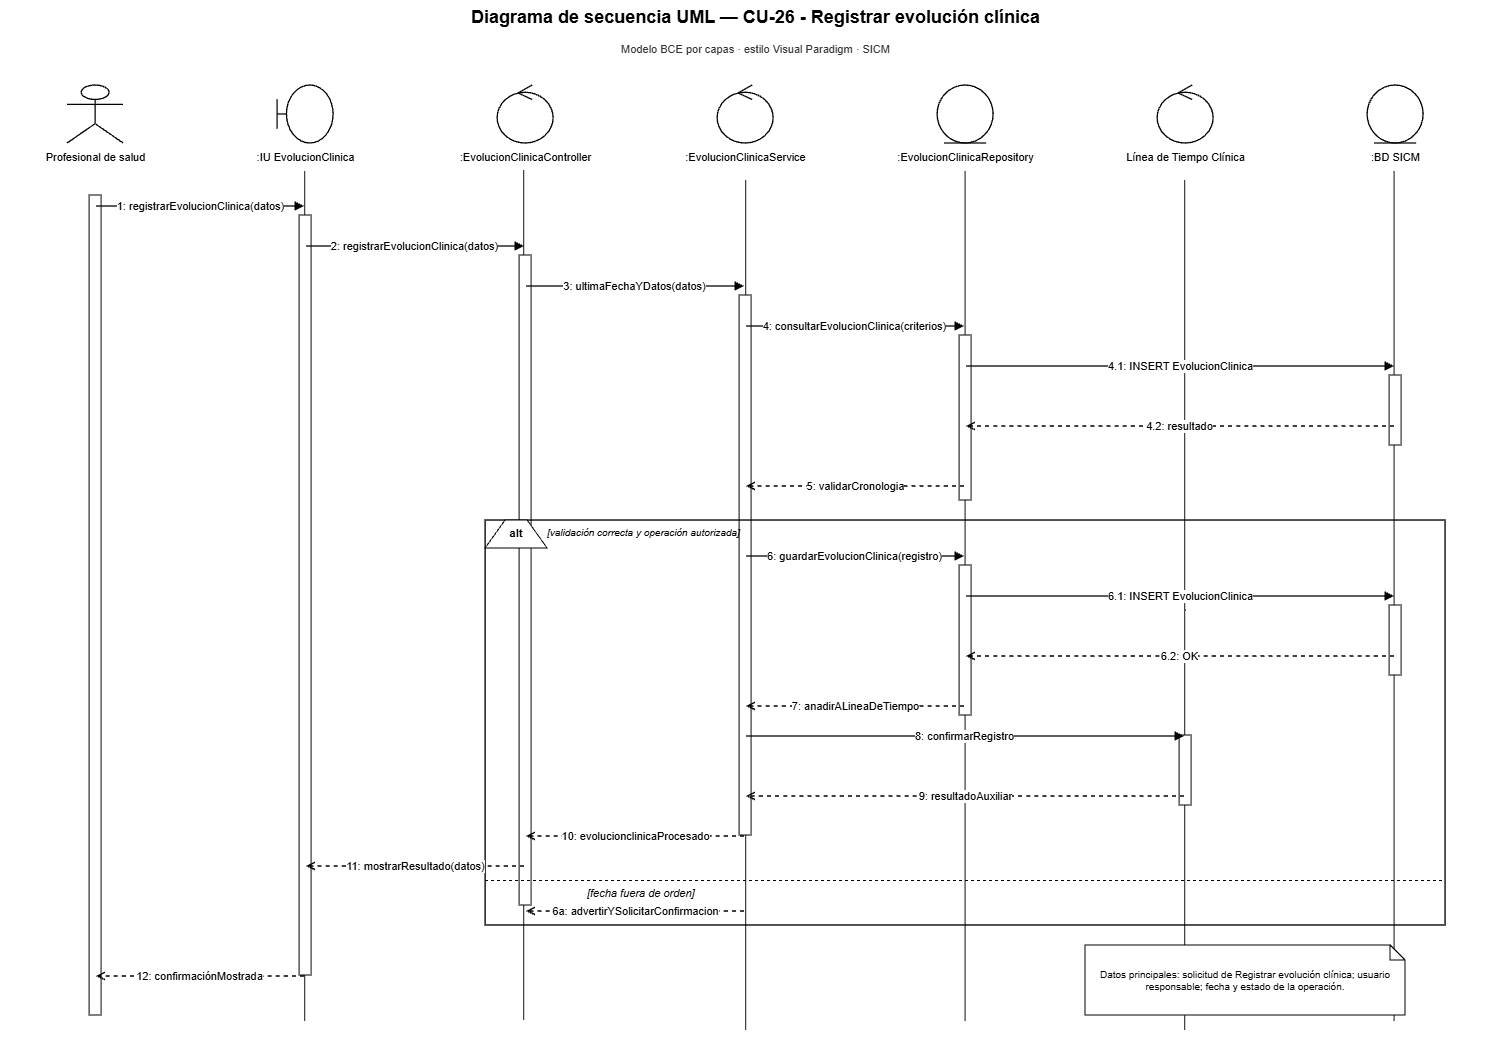

The diagram above was exported from draw.io. Its source (the exported page's mxGraphModel, read from the mxfile embedded in the PNG):
<mxGraphModel dx="3520" dy="1061" grid="1" gridSize="10" guides="1" tooltips="1" connect="1" arrows="1" fold="1" page="1" pageScale="1" pageWidth="1500" pageHeight="1180" math="0" shadow="0">
  <root>
    <mxCell id="0" />
    <mxCell id="1" parent="0" />
    <mxCell id="G0P7BWV9TNP0-vORVzmZ-6" edge="1" parent="1" style="endArrow=none;html=1;rounded=0;edgeStyle=orthogonalEdgeStyle;entryX=0.5;entryY=1;entryDx=0;entryDy=0;" value="">
      <mxGeometry height="50" relative="1" width="50" as="geometry">
        <mxPoint x="1389" y="1041" as="sourcePoint" />
        <mxPoint x="1389" y="191" as="targetPoint" />
      </mxGeometry>
    </mxCell>
    <mxCell id="G0P7BWV9TNP0-vORVzmZ-5" edge="1" parent="1" style="endArrow=none;html=1;rounded=0;edgeStyle=orthogonalEdgeStyle;entryX=0.5;entryY=1;entryDx=0;entryDy=0;" value="">
      <mxGeometry height="50" relative="1" width="50" as="geometry">
        <mxPoint x="1179.59" y="1050" as="sourcePoint" />
        <mxPoint x="1179.59" y="200" as="targetPoint" />
      </mxGeometry>
    </mxCell>
    <mxCell id="G0P7BWV9TNP0-vORVzmZ-4" edge="1" parent="1" style="endArrow=none;html=1;rounded=0;edgeStyle=orthogonalEdgeStyle;entryX=0.5;entryY=1;entryDx=0;entryDy=0;" value="">
      <mxGeometry height="50" relative="1" width="50" as="geometry">
        <mxPoint x="960" y="1041" as="sourcePoint" />
        <mxPoint x="960" y="191" as="targetPoint" />
      </mxGeometry>
    </mxCell>
    <mxCell id="G0P7BWV9TNP0-vORVzmZ-3" edge="1" parent="1" style="endArrow=none;html=1;rounded=0;edgeStyle=orthogonalEdgeStyle;entryX=0.5;entryY=1;entryDx=0;entryDy=0;" value="">
      <mxGeometry height="50" relative="1" width="50" as="geometry">
        <mxPoint x="740.59" y="1050" as="sourcePoint" />
        <mxPoint x="740.59" y="200" as="targetPoint" />
      </mxGeometry>
    </mxCell>
    <mxCell id="G0P7BWV9TNP0-vORVzmZ-2" edge="1" parent="1" style="endArrow=none;html=1;rounded=0;edgeStyle=orthogonalEdgeStyle;entryX=0.5;entryY=1;entryDx=0;entryDy=0;" value="">
      <mxGeometry height="50" relative="1" width="50" as="geometry">
        <mxPoint x="518.59" y="1040" as="sourcePoint" />
        <mxPoint x="518.59" y="190" as="targetPoint" />
      </mxGeometry>
    </mxCell>
    <mxCell id="G0P7BWV9TNP0-vORVzmZ-1" edge="1" parent="1" style="endArrow=none;html=1;rounded=0;edgeStyle=orthogonalEdgeStyle;entryX=0.5;entryY=1;entryDx=0;entryDy=0;" value="">
      <mxGeometry height="50" relative="1" width="50" as="geometry">
        <mxPoint x="299.59" y="1041" as="sourcePoint" />
        <mxPoint x="299.59" y="191" as="targetPoint" />
      </mxGeometry>
    </mxCell>
    <mxCell id="title" parent="1" style="text;html=1;strokeColor=none;fillColor=none;align=center;fontStyle=1;fontSize=18;fontColor=#000000;" value="Diagrama de secuencia UML — CU-26 - Registrar evolución clínica" vertex="1">
      <mxGeometry height="36" width="1260" x="120" y="20" as="geometry" />
    </mxCell>
    <mxCell id="subtitle" parent="1" style="text;html=1;strokeColor=none;fillColor=none;align=center;fontSize=11;fontColor=#333333;" value="Modelo BCE por capas · estilo Visual Paradigm · SICM" vertex="1">
      <mxGeometry height="24" width="980" x="260" y="56" as="geometry" />
    </mxCell>
    <mxCell id="p0" parent="1" style="shape=umlActor;html=1;fillColor=#ffffff;strokeColor=#000000;strokeWidth=1.3;fontColor=#000000;" value="" vertex="1">
      <mxGeometry height="58" width="56" x="62" y="105" as="geometry" />
    </mxCell>
    <mxCell id="n0" parent="1" style="text;html=1;strokeColor=none;fillColor=none;align=center;fontSize=11;fontColor=#000000;" value="Profesional de salud" vertex="1">
      <mxGeometry height="26" width="190" x="-5" y="164" as="geometry" />
    </mxCell>
    <mxCell id="life0" parent="1" style="shape=line;html=1;strokeColor=#000000;strokeWidth=1;dashed=1;dashPattern=6 4;" value="" vertex="1">
      <mxGeometry height="880" width="1" x="90" y="190" as="geometry" />
    </mxCell>
    <mxCell id="p1" parent="1" style="shape=umlBoundary;html=1;fillColor=#ffffff;strokeColor=#000000;strokeWidth=1.3;fontColor=#000000;" value="" vertex="1">
      <mxGeometry height="58" width="56" x="272" y="105" as="geometry" />
    </mxCell>
    <mxCell id="n1" parent="1" style="text;html=1;strokeColor=none;fillColor=none;align=center;fontSize=11;fontColor=#000000;" value=":IU EvolucionClinica" vertex="1">
      <mxGeometry height="26" width="190" x="205" y="164" as="geometry" />
    </mxCell>
    <mxCell id="life1" parent="1" style="shape=line;html=1;strokeColor=#000000;strokeWidth=1;dashed=1;dashPattern=6 4;" value="" vertex="1">
      <mxGeometry height="880" width="1" x="300" y="190" as="geometry" />
    </mxCell>
    <mxCell id="p2" parent="1" style="shape=umlControl;html=1;fillColor=#ffffff;strokeColor=#000000;strokeWidth=1.3;fontColor=#000000;" value="" vertex="1">
      <mxGeometry height="58" width="56" x="492" y="105" as="geometry" />
    </mxCell>
    <mxCell id="n2" parent="1" style="text;html=1;strokeColor=none;fillColor=none;align=center;fontSize=11;fontColor=#000000;" value=":EvolucionClinicaController" vertex="1">
      <mxGeometry height="26" width="190" x="425" y="164" as="geometry" />
    </mxCell>
    <mxCell id="life2" parent="1" style="shape=line;html=1;strokeColor=#000000;strokeWidth=1;dashed=1;dashPattern=6 4;" value="" vertex="1">
      <mxGeometry height="880" width="1" x="520" y="190" as="geometry" />
    </mxCell>
    <mxCell id="p3" parent="1" style="shape=umlControl;html=1;fillColor=#ffffff;strokeColor=#000000;strokeWidth=1.3;fontColor=#000000;" value="" vertex="1">
      <mxGeometry height="58" width="56" x="712" y="105" as="geometry" />
    </mxCell>
    <mxCell id="n3" parent="1" style="text;html=1;strokeColor=none;fillColor=none;align=center;fontSize=11;fontColor=#000000;" value=":EvolucionClinicaService" vertex="1">
      <mxGeometry height="26" width="190" x="645" y="164" as="geometry" />
    </mxCell>
    <mxCell id="life3" parent="1" style="shape=line;html=1;strokeColor=#000000;strokeWidth=1;dashed=1;dashPattern=6 4;" value="" vertex="1">
      <mxGeometry height="880" width="1" x="740" y="190" as="geometry" />
    </mxCell>
    <mxCell id="p4" parent="1" style="shape=umlEntity;html=1;fillColor=#ffffff;strokeColor=#000000;strokeWidth=1.3;fontColor=#000000;" value="" vertex="1">
      <mxGeometry height="58" width="56" x="932" y="105" as="geometry" />
    </mxCell>
    <mxCell id="n4" parent="1" style="text;html=1;strokeColor=none;fillColor=none;align=center;fontSize=11;fontColor=#000000;" value=":EvolucionClinicaRepository" vertex="1">
      <mxGeometry height="26" width="190" x="865" y="164" as="geometry" />
    </mxCell>
    <mxCell id="life4" parent="1" style="shape=line;html=1;strokeColor=#000000;strokeWidth=1;dashed=1;dashPattern=6 4;" value="" vertex="1">
      <mxGeometry height="880" width="1" x="960" y="190" as="geometry" />
    </mxCell>
    <mxCell id="p5" parent="1" style="shape=umlControl;html=1;fillColor=#ffffff;strokeColor=#000000;strokeWidth=1.3;fontColor=#000000;" value="" vertex="1">
      <mxGeometry height="58" width="56" x="1152" y="105" as="geometry" />
    </mxCell>
    <mxCell id="n5" parent="1" style="text;html=1;strokeColor=none;fillColor=none;align=center;fontSize=11;fontColor=#000000;" value="Línea de Tiempo Clínica" vertex="1">
      <mxGeometry height="26" width="190" x="1085" y="164" as="geometry" />
    </mxCell>
    <mxCell id="life5" parent="1" style="shape=line;html=1;strokeColor=#000000;strokeWidth=1;dashed=1;dashPattern=6 4;" value="" vertex="1">
      <mxGeometry height="880" width="1" x="1180" y="190" as="geometry" />
    </mxCell>
    <mxCell id="p6" parent="1" style="shape=umlEntity;html=1;fillColor=#ffffff;strokeColor=#000000;strokeWidth=1.3;fontColor=#000000;" value="" vertex="1">
      <mxGeometry height="58" width="56" x="1362" y="105" as="geometry" />
    </mxCell>
    <mxCell id="n6" parent="1" style="text;html=1;strokeColor=none;fillColor=none;align=center;fontSize=11;fontColor=#000000;" value=":BD SICM" vertex="1">
      <mxGeometry height="26" width="190" x="1295" y="164" as="geometry" />
    </mxCell>
    <mxCell id="life6" parent="1" style="shape=line;html=1;strokeColor=#000000;strokeWidth=1;dashed=1;dashPattern=6 4;" value="" vertex="1">
      <mxGeometry height="880" width="1" x="1390" y="190" as="geometry" />
    </mxCell>
    <mxCell id="act0" parent="1" style="rounded=0;html=1;fillColor=#ffffff;strokeColor=#000000;strokeWidth=1;" value="" vertex="1">
      <mxGeometry height="820" width="12" x="84" y="215" as="geometry" />
    </mxCell>
    <mxCell id="act1" parent="1" style="rounded=0;html=1;fillColor=#ffffff;strokeColor=#000000;strokeWidth=1;" value="" vertex="1">
      <mxGeometry height="760" width="12" x="294" y="235" as="geometry" />
    </mxCell>
    <mxCell id="act2" parent="1" style="rounded=0;html=1;fillColor=#ffffff;strokeColor=#000000;strokeWidth=1;" value="" vertex="1">
      <mxGeometry height="650" width="12" x="514" y="275" as="geometry" />
    </mxCell>
    <mxCell id="act3" parent="1" style="rounded=0;html=1;fillColor=#ffffff;strokeColor=#000000;strokeWidth=1;" value="" vertex="1">
      <mxGeometry height="540" width="12" x="734" y="315" as="geometry" />
    </mxCell>
    <mxCell id="act4a" parent="1" style="rounded=0;html=1;fillColor=#ffffff;strokeColor=#000000;strokeWidth=1;" value="" vertex="1">
      <mxGeometry height="165" width="12" x="954" y="355" as="geometry" />
    </mxCell>
    <mxCell id="act6a" parent="1" style="rounded=0;html=1;fillColor=#ffffff;strokeColor=#000000;strokeWidth=1;" value="" vertex="1">
      <mxGeometry height="70" width="12" x="1384" y="395" as="geometry" />
    </mxCell>
    <mxCell id="m1s" parent="1" style="opacity=0;fillOpacity=0;strokeOpacity=0;" value="" vertex="1">
      <mxGeometry height="2" width="2" x="89" y="225" as="geometry" />
    </mxCell>
    <mxCell id="m1t" parent="1" style="opacity=0;fillOpacity=0;strokeOpacity=0;" value="" vertex="1">
      <mxGeometry height="2" width="2" x="299" y="225" as="geometry" />
    </mxCell>
    <mxCell id="m1" edge="1" parent="1" source="m1s" style="edgeStyle=orthogonalEdgeStyle;rounded=0;html=1;strokeColor=#000000;strokeWidth=1.35;endArrow=block;endFill=1;dashed=0;fontColor=#000000;fontSize=11;labelBackgroundColor=#ffffff;" target="m1t" value="1: registrarEvolucionClinica(datos)">
      <mxGeometry relative="1" as="geometry" />
    </mxCell>
    <mxCell id="m2s" parent="1" style="opacity=0;fillOpacity=0;strokeOpacity=0;" value="" vertex="1">
      <mxGeometry height="2" width="2" x="299" y="265" as="geometry" />
    </mxCell>
    <mxCell id="m2t" parent="1" style="opacity=0;fillOpacity=0;strokeOpacity=0;" value="" vertex="1">
      <mxGeometry height="2" width="2" x="519" y="265" as="geometry" />
    </mxCell>
    <mxCell id="m2" edge="1" parent="1" source="m2s" style="edgeStyle=orthogonalEdgeStyle;rounded=0;html=1;strokeColor=#000000;strokeWidth=1.35;endArrow=block;endFill=1;dashed=0;fontColor=#000000;fontSize=11;labelBackgroundColor=#ffffff;" target="m2t" value="2: registrarEvolucionClinica(datos)">
      <mxGeometry relative="1" as="geometry" />
    </mxCell>
    <mxCell id="m3s" parent="1" style="opacity=0;fillOpacity=0;strokeOpacity=0;" value="" vertex="1">
      <mxGeometry height="2" width="2" x="519" y="305" as="geometry" />
    </mxCell>
    <mxCell id="m3t" parent="1" style="opacity=0;fillOpacity=0;strokeOpacity=0;" value="" vertex="1">
      <mxGeometry height="2" width="2" x="739" y="305" as="geometry" />
    </mxCell>
    <mxCell id="m3" edge="1" parent="1" source="m3s" style="edgeStyle=orthogonalEdgeStyle;rounded=0;html=1;strokeColor=#000000;strokeWidth=1.35;endArrow=block;endFill=1;dashed=0;fontColor=#000000;fontSize=11;labelBackgroundColor=#ffffff;" target="m3t" value="3: ultimaFechaYDatos(datos)">
      <mxGeometry relative="1" as="geometry" />
    </mxCell>
    <mxCell id="m4s" parent="1" style="opacity=0;fillOpacity=0;strokeOpacity=0;" value="" vertex="1">
      <mxGeometry height="2" width="2" x="739" y="345" as="geometry" />
    </mxCell>
    <mxCell id="m4t" parent="1" style="opacity=0;fillOpacity=0;strokeOpacity=0;" value="" vertex="1">
      <mxGeometry height="2" width="2" x="959" y="345" as="geometry" />
    </mxCell>
    <mxCell id="m4" edge="1" parent="1" source="m4s" style="edgeStyle=orthogonalEdgeStyle;rounded=0;html=1;strokeColor=#000000;strokeWidth=1.35;endArrow=block;endFill=1;dashed=0;fontColor=#000000;fontSize=11;labelBackgroundColor=#ffffff;" target="m4t" value="4: consultarEvolucionClinica(criterios)">
      <mxGeometry relative="1" as="geometry" />
    </mxCell>
    <mxCell id="m41s" parent="1" style="opacity=0;fillOpacity=0;strokeOpacity=0;" value="" vertex="1">
      <mxGeometry height="2" width="2" x="959" y="385" as="geometry" />
    </mxCell>
    <mxCell id="m41t" parent="1" style="opacity=0;fillOpacity=0;strokeOpacity=0;" value="" vertex="1">
      <mxGeometry height="2" width="2" x="1389" y="385" as="geometry" />
    </mxCell>
    <mxCell id="m41" edge="1" parent="1" source="m41s" style="edgeStyle=orthogonalEdgeStyle;rounded=0;html=1;strokeColor=#000000;strokeWidth=1.35;endArrow=block;endFill=1;dashed=0;fontColor=#000000;fontSize=11;labelBackgroundColor=#ffffff;" target="m41t" value="4.1: INSERT EvolucionClinica">
      <mxGeometry relative="1" as="geometry" />
    </mxCell>
    <mxCell id="m42s" parent="1" style="opacity=0;fillOpacity=0;strokeOpacity=0;" value="" vertex="1">
      <mxGeometry height="2" width="2" x="1389" y="445" as="geometry" />
    </mxCell>
    <mxCell id="m42t" parent="1" style="opacity=0;fillOpacity=0;strokeOpacity=0;" value="" vertex="1">
      <mxGeometry height="2" width="2" x="959" y="445" as="geometry" />
    </mxCell>
    <mxCell id="m42" edge="1" parent="1" source="m42s" style="edgeStyle=orthogonalEdgeStyle;rounded=0;html=1;strokeColor=#000000;strokeWidth=1.35;endArrow=open;endFill=0;dashed=1;fontColor=#000000;fontSize=11;labelBackgroundColor=#ffffff;" target="m42t" value="4.2: resultado">
      <mxGeometry relative="1" as="geometry" />
    </mxCell>
    <mxCell id="m5s" parent="1" style="opacity=0;fillOpacity=0;strokeOpacity=0;" value="" vertex="1">
      <mxGeometry height="2" width="2" x="959" y="505" as="geometry" />
    </mxCell>
    <mxCell id="m5t" parent="1" style="opacity=0;fillOpacity=0;strokeOpacity=0;" value="" vertex="1">
      <mxGeometry height="2" width="2" x="739" y="505" as="geometry" />
    </mxCell>
    <mxCell id="m5" edge="1" parent="1" source="m5s" style="edgeStyle=orthogonalEdgeStyle;rounded=0;html=1;strokeColor=#000000;strokeWidth=1.35;endArrow=open;endFill=0;dashed=1;fontColor=#000000;fontSize=11;labelBackgroundColor=#ffffff;" target="m5t" value="5: validarCronologia">
      <mxGeometry relative="1" as="geometry" />
    </mxCell>
    <mxCell id="alt" parent="1" style="rounded=0;html=1;fillColor=none;strokeColor=#000000;strokeWidth=1.4;" value="" vertex="1">
      <mxGeometry height="405" width="960" x="480" y="540" as="geometry" />
    </mxCell>
    <mxCell id="altTab" parent="1" style="shape=trapezoid;perimeter=trapezoidPerimeter;fixedSize=1;direction=east;whiteSpace=wrap;html=1;fillColor=#ffffff;strokeColor=#000000;fontStyle=1;fontSize=11;" value="alt" vertex="1">
      <mxGeometry height="28" width="62" x="480" y="540" as="geometry" />
    </mxCell>
    <mxCell id="okGuard" parent="1" style="text;html=1;strokeColor=none;fillColor=none;align=left;fontStyle=2;fontSize=10;" value="[validación correcta y operación autorizada]" vertex="1">
      <mxGeometry height="22" width="390" x="540" y="540" as="geometry" />
    </mxCell>
    <mxCell id="act4b" parent="1" style="rounded=0;html=1;fillColor=#ffffff;strokeColor=#000000;strokeWidth=1;" value="" vertex="1">
      <mxGeometry height="150" width="12" x="954" y="585" as="geometry" />
    </mxCell>
    <mxCell id="act6b" parent="1" style="rounded=0;html=1;fillColor=#ffffff;strokeColor=#000000;strokeWidth=1;" value="" vertex="1">
      <mxGeometry height="70" width="12" x="1384" y="625" as="geometry" />
    </mxCell>
    <mxCell id="m6s" parent="1" style="opacity=0;fillOpacity=0;strokeOpacity=0;" value="" vertex="1">
      <mxGeometry height="2" width="2" x="739" y="575" as="geometry" />
    </mxCell>
    <mxCell id="m6t" parent="1" style="opacity=0;fillOpacity=0;strokeOpacity=0;" value="" vertex="1">
      <mxGeometry height="2" width="2" x="959" y="575" as="geometry" />
    </mxCell>
    <mxCell id="m6" edge="1" parent="1" source="m6s" style="edgeStyle=orthogonalEdgeStyle;rounded=0;html=1;strokeColor=#000000;strokeWidth=1.35;endArrow=block;endFill=1;dashed=0;fontColor=#000000;fontSize=11;labelBackgroundColor=#ffffff;" target="m6t" value="6: guardarEvolucionClinica(registro)">
      <mxGeometry relative="1" as="geometry" />
    </mxCell>
    <mxCell id="m61s" parent="1" style="opacity=0;fillOpacity=0;strokeOpacity=0;" value="" vertex="1">
      <mxGeometry height="2" width="2" x="959" y="615" as="geometry" />
    </mxCell>
    <mxCell id="m61t" parent="1" style="opacity=0;fillOpacity=0;strokeOpacity=0;" value="" vertex="1">
      <mxGeometry height="2" width="2" x="1389" y="615" as="geometry" />
    </mxCell>
    <mxCell id="m61" edge="1" parent="1" source="m61s" style="edgeStyle=orthogonalEdgeStyle;rounded=0;html=1;strokeColor=#000000;strokeWidth=1.35;endArrow=block;endFill=1;dashed=0;fontColor=#000000;fontSize=11;labelBackgroundColor=#ffffff;" target="m61t" value="6.1: INSERT EvolucionClinica">
      <mxGeometry relative="1" as="geometry" />
    </mxCell>
    <mxCell id="m62s" parent="1" style="opacity=0;fillOpacity=0;strokeOpacity=0;" value="" vertex="1">
      <mxGeometry height="2" width="2" x="1389" y="675" as="geometry" />
    </mxCell>
    <mxCell id="m62t" parent="1" style="opacity=0;fillOpacity=0;strokeOpacity=0;" value="" vertex="1">
      <mxGeometry height="2" width="2" x="959" y="675" as="geometry" />
    </mxCell>
    <mxCell id="m62" edge="1" parent="1" source="m62s" style="edgeStyle=orthogonalEdgeStyle;rounded=0;html=1;strokeColor=#000000;strokeWidth=1.35;endArrow=open;endFill=0;dashed=1;fontColor=#000000;fontSize=11;labelBackgroundColor=#ffffff;" target="m62t" value="6.2: OK">
      <mxGeometry relative="1" as="geometry" />
    </mxCell>
    <mxCell id="m7s" parent="1" style="opacity=0;fillOpacity=0;strokeOpacity=0;" value="" vertex="1">
      <mxGeometry height="2" width="2" x="959" y="725" as="geometry" />
    </mxCell>
    <mxCell id="m7t" parent="1" style="opacity=0;fillOpacity=0;strokeOpacity=0;" value="" vertex="1">
      <mxGeometry height="2" width="2" x="739" y="725" as="geometry" />
    </mxCell>
    <mxCell id="m7" edge="1" parent="1" source="m7s" style="edgeStyle=orthogonalEdgeStyle;rounded=0;html=1;strokeColor=#000000;strokeWidth=1.35;endArrow=open;endFill=0;dashed=1;fontColor=#000000;fontSize=11;labelBackgroundColor=#ffffff;" target="m7t" value="7: anadirALineaDeTiempo">
      <mxGeometry relative="1" as="geometry" />
    </mxCell>
    <mxCell id="act5" parent="1" style="rounded=0;html=1;fillColor=#ffffff;strokeColor=#000000;strokeWidth=1;" value="" vertex="1">
      <mxGeometry height="70" width="12" x="1174" y="755" as="geometry" />
    </mxCell>
    <mxCell id="m8s" parent="1" style="opacity=0;fillOpacity=0;strokeOpacity=0;" value="" vertex="1">
      <mxGeometry height="2" width="2" x="739" y="755" as="geometry" />
    </mxCell>
    <mxCell id="m8t" parent="1" style="opacity=0;fillOpacity=0;strokeOpacity=0;" value="" vertex="1">
      <mxGeometry height="2" width="2" x="1179" y="755" as="geometry" />
    </mxCell>
    <mxCell id="m8" edge="1" parent="1" source="m8s" style="edgeStyle=orthogonalEdgeStyle;rounded=0;html=1;strokeColor=#000000;strokeWidth=1.35;endArrow=block;endFill=1;dashed=0;fontColor=#000000;fontSize=11;labelBackgroundColor=#ffffff;" target="m8t" value="8: confirmarRegistro">
      <mxGeometry relative="1" as="geometry" />
    </mxCell>
    <mxCell id="m9s" parent="1" style="opacity=0;fillOpacity=0;strokeOpacity=0;" value="" vertex="1">
      <mxGeometry height="2" width="2" x="1179" y="815" as="geometry" />
    </mxCell>
    <mxCell id="m9t" parent="1" style="opacity=0;fillOpacity=0;strokeOpacity=0;" value="" vertex="1">
      <mxGeometry height="2" width="2" x="739" y="815" as="geometry" />
    </mxCell>
    <mxCell id="m9" edge="1" parent="1" source="m9s" style="edgeStyle=orthogonalEdgeStyle;rounded=0;html=1;strokeColor=#000000;strokeWidth=1.35;endArrow=open;endFill=0;dashed=1;fontColor=#000000;fontSize=11;labelBackgroundColor=#ffffff;" target="m9t" value="9: resultadoAuxiliar">
      <mxGeometry relative="1" as="geometry" />
    </mxCell>
    <mxCell id="m10s" parent="1" style="opacity=0;fillOpacity=0;strokeOpacity=0;" value="" vertex="1">
      <mxGeometry height="2" width="2" x="739" y="855" as="geometry" />
    </mxCell>
    <mxCell id="m10t" parent="1" style="opacity=0;fillOpacity=0;strokeOpacity=0;" value="" vertex="1">
      <mxGeometry height="2" width="2" x="519" y="855" as="geometry" />
    </mxCell>
    <mxCell id="m10" edge="1" parent="1" source="m10s" style="edgeStyle=orthogonalEdgeStyle;rounded=0;html=1;strokeColor=#000000;strokeWidth=1.35;endArrow=open;endFill=0;dashed=1;fontColor=#000000;fontSize=11;labelBackgroundColor=#ffffff;" target="m10t" value="10: evolucionclinicaProcesado">
      <mxGeometry relative="1" as="geometry" />
    </mxCell>
    <mxCell id="m11s" parent="1" style="opacity=0;fillOpacity=0;strokeOpacity=0;" value="" vertex="1">
      <mxGeometry height="2" width="2" x="519" y="885" as="geometry" />
    </mxCell>
    <mxCell id="m11t" parent="1" style="opacity=0;fillOpacity=0;strokeOpacity=0;" value="" vertex="1">
      <mxGeometry height="2" width="2" x="299" y="885" as="geometry" />
    </mxCell>
    <mxCell id="m11" edge="1" parent="1" source="m11s" style="edgeStyle=orthogonalEdgeStyle;rounded=0;html=1;strokeColor=#000000;strokeWidth=1.35;endArrow=open;endFill=0;dashed=1;fontColor=#000000;fontSize=11;labelBackgroundColor=#ffffff;" target="m11t" value="11: mostrarResultado(datos)">
      <mxGeometry relative="1" as="geometry" />
    </mxCell>
    <mxCell id="divider" parent="1" style="shape=line;html=1;strokeColor=#000000;strokeWidth=1;dashed=1;" value="" vertex="1">
      <mxGeometry height="1" width="960" x="480" y="900" as="geometry" />
    </mxCell>
    <mxCell id="failGuard" parent="1" style="text;html=1;strokeColor=none;fillColor=none;align=left;fontStyle=2;fontSize=11;" value="[fecha fuera de orden]" vertex="1">
      <mxGeometry height="22" width="430" x="580" y="900" as="geometry" />
    </mxCell>
    <mxCell id="mf1s" parent="1" style="opacity=0;fillOpacity=0;strokeOpacity=0;" value="" vertex="1">
      <mxGeometry height="2" width="2" x="739" y="930" as="geometry" />
    </mxCell>
    <mxCell id="mf1t" parent="1" style="opacity=0;fillOpacity=0;strokeOpacity=0;" value="" vertex="1">
      <mxGeometry height="2" width="2" x="519" y="930" as="geometry" />
    </mxCell>
    <mxCell id="mf1" edge="1" parent="1" source="mf1s" style="edgeStyle=orthogonalEdgeStyle;rounded=0;html=1;strokeColor=#000000;strokeWidth=1.35;endArrow=open;endFill=0;dashed=1;fontColor=#000000;fontSize=11;labelBackgroundColor=#ffffff;" target="mf1t" value="6a: advertirYSolicitarConfirmacion">
      <mxGeometry relative="1" as="geometry" />
    </mxCell>
    <mxCell id="m12s" parent="1" style="opacity=0;fillOpacity=0;strokeOpacity=0;" value="" vertex="1">
      <mxGeometry height="2" width="2" x="299" y="995" as="geometry" />
    </mxCell>
    <mxCell id="m12t" parent="1" style="opacity=0;fillOpacity=0;strokeOpacity=0;" value="" vertex="1">
      <mxGeometry height="2" width="2" x="89" y="995" as="geometry" />
    </mxCell>
    <mxCell id="m12" edge="1" parent="1" source="m12s" style="edgeStyle=orthogonalEdgeStyle;rounded=0;html=1;strokeColor=#000000;strokeWidth=1.35;endArrow=open;endFill=0;dashed=1;fontColor=#000000;fontSize=11;labelBackgroundColor=#ffffff;" target="m12t" value="12: confirmaciónMostrada">
      <mxGeometry relative="1" as="geometry" />
    </mxCell>
    <mxCell id="note" parent="1" style="shape=note;whiteSpace=wrap;html=1;size=15;fillColor=#ffffff;strokeColor=#000000;fontSize=10;fontColor=#000000;" value="Datos principales: solicitud de Registrar evolución clínica; usuario responsable; fecha y estado de la operación." vertex="1">
      <mxGeometry height="70" width="320" x="1080" y="965" as="geometry" />
    </mxCell>
  </root>
</mxGraphModel>